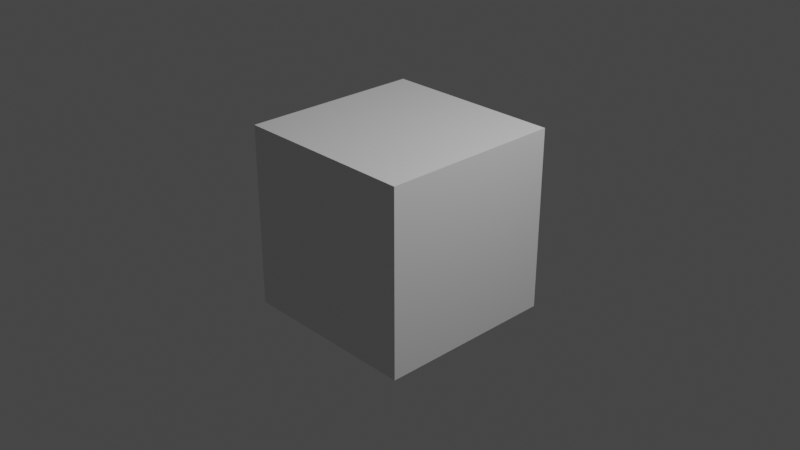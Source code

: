 # Source: sentry3_rockets-idle.blend  (saved by Blender 2.92.15; exported with 4.5.12 LTS)
import bpy
from mathutils import Matrix  # noqa: F401  (used for matrix-valued properties, if any)

bpy.ops.wm.read_factory_settings(use_empty=True)
scene = bpy.context.scene
scene.name = 'idle'

# ---- collections
col_collection = bpy.data.collections.new('Collection'); scene.collection.children.link(col_collection)
col_sentry3_rockets = bpy.data.collections.new('sentry3_rockets'); scene.collection.children.link(col_sentry3_rockets)

# ---- materials (node trees are filled in below, after node groups)
mat_material = bpy.data.materials.new('Material')
mat_material.alpha_threshold = 0.0
mat_material.use_transparent_shadow = False
mat_material.line_color = (0.0, 0.0, 0.0, 1.0)

# ---- material node trees
mat_material.use_nodes = True; mat_material.node_tree.nodes.clear()
_N = mat_material.node_tree.nodes; _L = mat_material.node_tree.links
n0 = _N.new('ShaderNodeOutputMaterial'); n0.name = 'Material Output'; n0.location = (300, 300)
n1 = _N.new('ShaderNodeBsdfPrincipled'); n1.name = 'Principled BSDF'; n1.location = (10, 300)
n1.distribution = 'GGX'
n1.subsurface_method = 'BURLEY'
n1.inputs[2].default_value = 0.4
n1.inputs[3].default_value = 1.45
n1.inputs[27].default_value = (0.0, 0.0, 0.0, 1.0)
n1.inputs[28].default_value = 1.0
_L.new(n1.outputs[0], n0.inputs[0])
n0.is_active_output = True

# ---- world
world_world = bpy.data.worlds.new('World'); scene.world = world_world
world_world.use_nodes = True; world_world.node_tree.nodes.clear()
_N = world_world.node_tree.nodes; _L = world_world.node_tree.links
n0 = _N.new('ShaderNodeOutputWorld'); n0.name = 'World Output'; n0.location = (300, 300)
n1 = _N.new('ShaderNodeBackground'); n1.name = 'Background'; n1.location = (10, 300)
n1.inputs[0].default_value = (0.05088, 0.05088, 0.05088, 1.0)
_L.new(n1.outputs[0], n0.inputs[0])
n0.is_active_output = True
world_world.color = (0.05088, 0.05088, 0.05088)
world_world.use_sun_shadow = False
world_world.sun_shadow_jitter_overblur = 0.0

# ---- cameras
cam_camera = bpy.data.cameras.new('Camera')
cam_camera.clip_end = 100.0
cam_camera.ortho_scale = 7.314

# ---- lights
light_light = bpy.data.lights.new('Light', 'POINT')
light_light.transmission_factor = 0.0
light_light.energy = 1000.0
light_light.shadow_soft_size = 0.1
light_light.shadow_maximum_resolution = 0.006
light_light.use_absolute_resolution = True

# ---- meshes
me_cube = bpy.data.meshes.new('Cube')
me_cube.from_pydata([(1.0, 1.0, 1.0), (1.0, 1.0, -1.0), (1.0, -1.0, 1.0), (1.0, -1.0, -1.0), (-1.0, 1.0, 1.0), (-1.0, 1.0, -1.0), (-1.0, -1.0, 1.0), (-1.0, -1.0, -1.0)], [], [(0, 4, 6, 2), (3, 2, 6, 7), (7, 6, 4, 5), (5, 1, 3, 7), (1, 0, 2, 3), (5, 4, 0, 1)])
_uv = me_cube.uv_layers.new(name='UVMap')
_uv.uv.foreach_set('vector', [0.625, 0.5, 0.875, 0.5, 0.875, 0.75, 0.625, 0.75, 0.375, 0.75, 0.625, 0.75, 0.625, 1.0, 0.375, 1.0, 0.375, 0.0, 0.625, 0.0, 0.625, 0.25, 0.375, 0.25, 0.125, 0.5, 0.375, 0.5, 0.375, 0.75, 0.125, 0.75, 0.375, 0.5, 0.625, 0.5, 0.625, 0.75, 0.375, 0.75, 0.375, 0.25, 0.625, 0.25, 0.625, 0.5, 0.375, 0.5])
me_cube.materials.append(mat_material)
me_cube.use_remesh_preserve_volume = False
me_cube.use_remesh_preserve_attributes = False
me_cube.use_mirror_vertex_groups = False
me_cube.update()
arm_sentry3_rockets_qc_skeleton = bpy.data.armatures.new('sentry3_rockets.qc_skeleton')  # bones are not reproduced

# ---- objects
ob_sentry3_rockets_qc_skeleton_proxy = bpy.data.objects.new('sentry3_rockets.qc_skeleton_proxy', arm_sentry3_rockets_qc_skeleton)
ob_cube = bpy.data.objects.new('Cube', me_cube)
ob_light = bpy.data.objects.new('Light', light_light)
ob_camera = bpy.data.objects.new('Camera', cam_camera)

# ---- transforms, parenting, visibility, modifiers, constraints
ob_sentry3_rockets_qc_skeleton_proxy.location = (0.0, 0.0, 0.0)
ob_sentry3_rockets_qc_skeleton_proxy.empty_image_offset = (-0.5, -0.5)
ob_sentry3_rockets_qc_skeleton_proxy.lineart.crease_threshold = 0.0
ob_cube.location = (0.0, 0.0, 0.0)
ob_cube.lock_rotations_4d = False
ob_cube.empty_display_type = 'ARROWS'
ob_cube.lineart.crease_threshold = 0.0
ob_light.location = (4.076, 1.005, 5.904)
ob_light.rotation_euler = (0.6503, 0.05522, 1.866)
ob_light.lock_rotations_4d = False
ob_light.empty_display_type = 'ARROWS'
ob_light.color = (0.0, 0.0, 0.0, 0.0)
ob_light.lineart.crease_threshold = 0.0
ob_camera.location = (7.359, -6.926, 4.958)
ob_camera.rotation_euler = (1.109, 0.0, 0.8149)
ob_camera.lock_rotations_4d = False
ob_camera.empty_display_type = 'ARROWS'
ob_camera.color = (0.0, 0.0, 0.0, 0.0)
ob_camera.display_type = 'WIRE'
ob_camera.lineart.crease_threshold = 0.0

# ---- collection membership
scene.collection.objects.link(ob_sentry3_rockets_qc_skeleton_proxy)
col_collection.objects.link(ob_cube)
col_collection.objects.link(ob_light)
col_collection.objects.link(ob_camera)

# ---- scene / render settings (as saved in the file)
scene.camera = ob_camera
scene.frame_start = 0; scene.frame_end = 59; scene.frame_set(0)
scene.render.engine = 'BLENDER_EEVEE_NEXT'
scene.cycles.use_denoising = False
scene.cycles.samples = 128
scene.cycles.sampling_pattern = 'TABULATED_SOBOL'
scene.cycles.use_adaptive_sampling = False
scene.cycles.use_light_tree = False
scene.view_settings.view_transform = 'Filmic'
bpy.context.view_layer.update()
